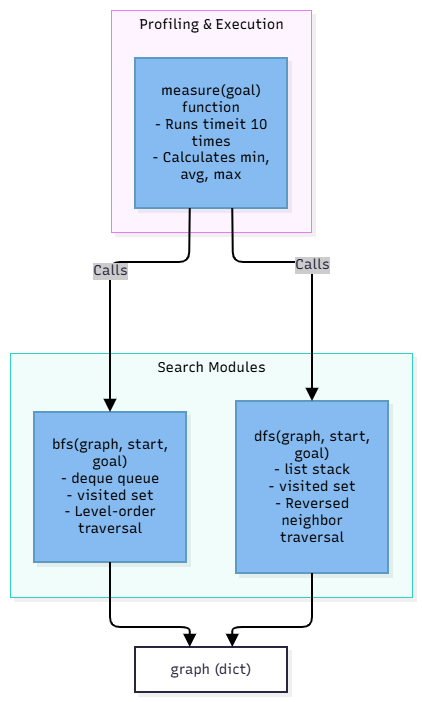

The diagram above was exported from draw.io. Its source (the exported page's mxGraphModel, read from the mxfile embedded in the PNG):
<mxGraphModel dx="1653" dy="721" grid="1" gridSize="10" guides="1" tooltips="1" connect="1" arrows="1" fold="1" page="1" pageScale="1" pageWidth="850" pageHeight="1100" math="0" shadow="0">
  <root>
    <mxCell id="0" />
    <mxCell id="1" parent="0" />
    <UserObject label="" mermaidData="{&#10;  &quot;data&quot;: &quot;graph TD\n    subgraph Profiler [\&quot;Profiling &amp; Execution\&quot;]\n        Measure[\&quot;measure(goal) function&lt;br&gt;- Runs timeit 10 times&lt;br&gt;- Calculates min, avg, max\&quot;]\n    end\n\n    subgraph SearchModules [\&quot;Search Modules\&quot;]\n        direction LR\n        BfsFunc[\&quot;bfs(graph, start, goal)&lt;br&gt;- deque queue&lt;br&gt;- visited set&lt;br&gt;- Level-order traversal\&quot;]\n        DfsFunc[\&quot;dfs(graph, start, goal)&lt;br&gt;- list stack&lt;br&gt;- visited set&lt;br&gt;- Reversed neighbor traversal\&quot;]\n    end\n\n    Measure --&gt;|Calls| BfsFunc\n    Measure --&gt;|Calls| DfsFunc\n    BfsFunc --&gt; Graph[\&quot;graph (dict)\&quot;]\n    DfsFunc --&gt; Graph\n\n    classDef component fill:#85bbf0,stroke:#5d9bc5,color:#000;\n    class Measure,BfsFunc,DfsFunc component;&quot;,&#10;  &quot;config&quot;: null,&#10;  &quot;version&quot;: &quot;12&quot;&#10;}" id="TOurbTB9m70lviJVNF_F-13">
      <mxCell connectable="0" parent="1" style="group;transparentBounds=1;editIcon=1;lockedGroup=0;groupPadding=10;" vertex="1">
        <mxGeometry as="geometry" />
      </mxCell>
    </UserObject>
    <UserObject label="Search Modules" mermaidId="n:SearchModules" mermaidBaseStyle="html=1;whiteSpace=nowrap;strokeWidth=1;verticalAlign=top;fillColor=#F0FDFA;strokeColor=#2DD4BF;fontColor=#000000;fontFamily=Recursive;fontSize=14;shadow=1;shadowColor=#000000;shadowOffsetX=4;shadowOffsetY=4;shadowBlur=0;shadowOpacity=6;" mermaidBaseValue="Search Modules" id="TOurbTB9m70lviJVNF_F-14">
      <mxCell parent="TOurbTB9m70lviJVNF_F-13" style="html=1;whiteSpace=nowrap;strokeWidth=1;verticalAlign=top;fillColor=#F0FDFA;strokeColor=#2DD4BF;fontColor=#000000;fontFamily=Recursive;fontSize=14;shadow=1;shadowColor=#000000;shadowOffsetX=4;shadowOffsetY=4;shadowBlur=0;shadowOpacity=6;fontSource=https%3A%2F%2Ffonts.googleapis.com%2Fcss%3Ffamily%3DRecursive;" vertex="1">
        <mxGeometry height="244" width="402" x="30" y="373" as="geometry" />
      </mxCell>
    </UserObject>
    <UserObject label="bfs(graph, start, goal)&#10;- deque queue&#10;- visited set&#10;- Level-order traversal" mermaidId="n:BfsFunc" mermaidBaseStyle="html=1;whiteSpace=wrap;strokeWidth=2;fillColor=#85bbf0;strokeColor=#5d9bc5;fontColor=default;fontFamily=Recursive;fontSize=14;shadow=1;shadowColor=#000000;shadowOffsetX=4;shadowOffsetY=4;shadowBlur=0;shadowOpacity=6;" mermaidBaseValue="bfs(graph, start, goal)&#10;- deque queue&#10;- visited set&#10;- Level-order traversal" id="TOurbTB9m70lviJVNF_F-15">
      <mxCell parent="TOurbTB9m70lviJVNF_F-14" style="html=1;whiteSpace=wrap;strokeWidth=2;fillColor=#85bbf0;strokeColor=#5d9bc5;fontColor=default;fontFamily=Recursive;fontSize=14;shadow=1;shadowColor=#000000;shadowOffsetX=4;shadowOffsetY=4;shadowBlur=0;shadowOpacity=6;labelWidth=120;fontSource=https%3A%2F%2Ffonts.googleapis.com%2Fcss%3Ffamily%3DRecursive;" vertex="1">
        <mxGeometry height="150" width="152" x="24" y="59" as="geometry" />
      </mxCell>
    </UserObject>
    <UserObject label="dfs(graph, start, goal)&#10;- list stack&#10;- visited set&#10;- Reversed neighbor traversal" mermaidId="n:DfsFunc" mermaidBaseStyle="html=1;whiteSpace=wrap;strokeWidth=2;fillColor=#85bbf0;strokeColor=#5d9bc5;fontColor=default;fontFamily=Recursive;fontSize=14;shadow=1;shadowColor=#000000;shadowOffsetX=4;shadowOffsetY=4;shadowBlur=0;shadowOpacity=6;" mermaidBaseValue="dfs(graph, start, goal)&#10;- list stack&#10;- visited set&#10;- Reversed neighbor traversal" id="TOurbTB9m70lviJVNF_F-16">
      <mxCell parent="TOurbTB9m70lviJVNF_F-14" style="html=1;whiteSpace=wrap;strokeWidth=2;fillColor=#85bbf0;strokeColor=#5d9bc5;fontColor=default;fontFamily=Recursive;fontSize=14;shadow=1;shadowColor=#000000;shadowOffsetX=4;shadowOffsetY=4;shadowBlur=0;shadowOpacity=6;labelWidth=120;fontSource=https%3A%2F%2Ffonts.googleapis.com%2Fcss%3Ffamily%3DRecursive;" vertex="1">
        <mxGeometry height="172" width="152" x="226" y="48" as="geometry" />
      </mxCell>
    </UserObject>
    <UserObject label="Profiling &amp; Execution" mermaidId="n:Profiler" mermaidBaseStyle="html=1;whiteSpace=nowrap;strokeWidth=1;verticalAlign=top;fillColor=#FDF4FF;strokeColor=#E879F9;fontColor=#000000;fontFamily=Recursive;fontSize=14;shadow=1;shadowColor=#000000;shadowOffsetX=4;shadowOffsetY=4;shadowBlur=0;shadowOpacity=6;" mermaidBaseValue="Profiling &amp; Execution" id="TOurbTB9m70lviJVNF_F-17">
      <mxCell parent="TOurbTB9m70lviJVNF_F-13" style="html=1;whiteSpace=nowrap;strokeWidth=1;verticalAlign=top;fillColor=#FDF4FF;strokeColor=#E879F9;fontColor=#000000;fontFamily=Recursive;fontSize=14;shadow=1;shadowColor=#000000;shadowOffsetX=4;shadowOffsetY=4;shadowBlur=0;shadowOpacity=6;fontSource=https%3A%2F%2Ffonts.googleapis.com%2Fcss%3Ffamily%3DRecursive;" vertex="1">
        <mxGeometry height="222" width="200" x="131" y="30" as="geometry" />
      </mxCell>
    </UserObject>
    <UserObject label="measure(goal) function&#10;- Runs timeit 10 times&#10;- Calculates min, avg, max" mermaidId="n:Measure" mermaidBaseStyle="html=1;whiteSpace=wrap;strokeWidth=2;fillColor=#85bbf0;strokeColor=#5d9bc5;fontColor=default;fontFamily=Recursive;fontSize=14;shadow=1;shadowColor=#000000;shadowOffsetX=4;shadowOffsetY=4;shadowBlur=0;shadowOpacity=6;" mermaidBaseValue="measure(goal) function&#10;- Runs timeit 10 times&#10;- Calculates min, avg, max" id="TOurbTB9m70lviJVNF_F-18">
      <mxCell parent="TOurbTB9m70lviJVNF_F-17" style="html=1;whiteSpace=wrap;strokeWidth=2;fillColor=#85bbf0;strokeColor=#5d9bc5;fontColor=default;fontFamily=Recursive;fontSize=14;shadow=1;shadowColor=#000000;shadowOffsetX=4;shadowOffsetY=4;shadowBlur=0;shadowOpacity=6;labelWidth=120;fontSource=https%3A%2F%2Ffonts.googleapis.com%2Fcss%3Ffamily%3DRecursive;" vertex="1">
        <mxGeometry height="150" width="152" x="24" y="48" as="geometry" />
      </mxCell>
    </UserObject>
    <UserObject label="graph (dict)" mermaidId="n:Graph" mermaidBaseStyle="html=1;whiteSpace=wrap;strokeWidth=2;fillColor=#ffffff;strokeColor=#28253D;fontColor=#28253D;fontFamily=Recursive;fontSize=14;shadow=1;shadowColor=#000000;shadowOffsetX=4;shadowOffsetY=4;shadowBlur=0;shadowOpacity=6;" mermaidBaseValue="graph (dict)" id="TOurbTB9m70lviJVNF_F-19">
      <mxCell parent="TOurbTB9m70lviJVNF_F-13" style="html=1;whiteSpace=wrap;strokeWidth=2;fillColor=#ffffff;strokeColor=#28253D;fontColor=#28253D;fontFamily=Recursive;fontSize=14;shadow=1;shadowColor=#000000;shadowOffsetX=4;shadowOffsetY=4;shadowBlur=0;shadowOpacity=6;fontSource=https%3A%2F%2Ffonts.googleapis.com%2Fcss%3Ffamily%3DRecursive;" vertex="1">
        <mxGeometry height="45" width="152" x="155" y="667" as="geometry" />
      </mxCell>
    </UserObject>
    <UserObject label="Calls" mermaidId="e:Measure-&gt;BfsFunc#0" mermaidBaseStyle="edgeStyle=orthogonalEdgeStyle;rounded=1;curved=0;startArrow=none;endArrow=block;endSize=8;jumpStyle=arc;jumpSize=12;strokeColor=#000000;html=1;fontSize=16;labelBackgroundColor=#cccccc;fontFamily=Recursive;fontColor=#28253D;exitX=0.36;exitY=1;entryX=0.5;entryY=0;strokeWidth=2;targetPerimeterSpacing=4;" mermaidBaseValue="Calls" id="TOurbTB9m70lviJVNF_F-20">
      <mxCell edge="1" parent="TOurbTB9m70lviJVNF_F-13" source="TOurbTB9m70lviJVNF_F-18" style="edgeStyle=orthogonalEdgeStyle;rounded=1;curved=0;startArrow=none;endArrow=block;endSize=8;jumpStyle=arc;jumpSize=12;strokeColor=#000000;html=1;fontSize=14;labelBackgroundColor=#cccccc;fontFamily=Recursive;fontColor=#28253D;exitX=0.36;exitY=1;entryX=0.5;entryY=0;strokeWidth=2;targetPerimeterSpacing=4;fontSource=https%3A%2F%2Ffonts.googleapis.com%2Fcss%3Ffamily%3DRecursive;" target="TOurbTB9m70lviJVNF_F-15">
        <mxGeometry relative="1" as="geometry">
          <Array as="points">
            <mxPoint x="209" y="262" />
            <mxPoint x="209" y="282" />
            <mxPoint x="130" y="282" />
            <mxPoint x="130" y="363" />
          </Array>
        </mxGeometry>
      </mxCell>
    </UserObject>
    <UserObject label="Calls" mermaidId="e:Measure-&gt;DfsFunc#0" mermaidBaseStyle="edgeStyle=orthogonalEdgeStyle;rounded=1;curved=0;startArrow=none;endArrow=block;endSize=8;jumpStyle=arc;jumpSize=12;strokeColor=#000000;html=1;fontSize=16;labelBackgroundColor=#cccccc;fontFamily=Recursive;fontColor=#28253D;exitX=0.64;exitY=1;entryX=0.5;entryY=0;strokeWidth=2;targetPerimeterSpacing=4;" mermaidBaseValue="Calls" id="TOurbTB9m70lviJVNF_F-21">
      <mxCell edge="1" parent="TOurbTB9m70lviJVNF_F-13" source="TOurbTB9m70lviJVNF_F-18" style="edgeStyle=orthogonalEdgeStyle;rounded=1;curved=0;startArrow=none;endArrow=block;endSize=8;jumpStyle=arc;jumpSize=12;strokeColor=#000000;html=1;fontSize=14;labelBackgroundColor=#cccccc;fontFamily=Recursive;fontColor=#28253D;exitX=0.64;exitY=1;entryX=0.5;entryY=0;strokeWidth=2;targetPerimeterSpacing=4;fontSource=https%3A%2F%2Ffonts.googleapis.com%2Fcss%3Ffamily%3DRecursive;" target="TOurbTB9m70lviJVNF_F-16">
        <mxGeometry relative="1" as="geometry">
          <Array as="points">
            <mxPoint x="253" y="262" />
            <mxPoint x="253" y="282" />
            <mxPoint x="332" y="282" />
            <mxPoint x="332" y="363" />
          </Array>
        </mxGeometry>
      </mxCell>
    </UserObject>
    <UserObject label="" mermaidId="e:BfsFunc-&gt;Graph#0" mermaidBaseStyle="edgeStyle=orthogonalEdgeStyle;rounded=1;curved=0;startArrow=none;endArrow=block;endSize=8;jumpStyle=arc;jumpSize=12;strokeColor=#000000;exitX=0.5;exitY=1;entryX=0.36;entryY=0;strokeWidth=2;targetPerimeterSpacing=4;" mermaidBaseValue="" id="TOurbTB9m70lviJVNF_F-22">
      <mxCell edge="1" parent="TOurbTB9m70lviJVNF_F-13" source="TOurbTB9m70lviJVNF_F-15" style="edgeStyle=orthogonalEdgeStyle;rounded=1;curved=0;startArrow=none;endArrow=block;endSize=8;jumpStyle=arc;jumpSize=12;strokeColor=#000000;exitX=0.5;exitY=1;entryX=0.36;entryY=0;strokeWidth=2;targetPerimeterSpacing=4;" target="TOurbTB9m70lviJVNF_F-19">
        <mxGeometry relative="1" as="geometry">
          <Array as="points">
            <mxPoint x="130" y="627" />
            <mxPoint x="130" y="647" />
            <mxPoint x="209" y="647" />
          </Array>
        </mxGeometry>
      </mxCell>
    </UserObject>
    <UserObject label="" mermaidId="e:DfsFunc-&gt;Graph#0" mermaidBaseStyle="edgeStyle=orthogonalEdgeStyle;rounded=1;curved=0;startArrow=none;endArrow=block;endSize=8;jumpStyle=arc;jumpSize=12;strokeColor=#000000;exitX=0.5;exitY=1;entryX=0.64;entryY=0;strokeWidth=2;targetPerimeterSpacing=4;" mermaidBaseValue="" id="TOurbTB9m70lviJVNF_F-23">
      <mxCell edge="1" parent="TOurbTB9m70lviJVNF_F-13" source="TOurbTB9m70lviJVNF_F-16" style="edgeStyle=orthogonalEdgeStyle;rounded=1;curved=0;startArrow=none;endArrow=block;endSize=8;jumpStyle=arc;jumpSize=12;strokeColor=#000000;exitX=0.5;exitY=1;entryX=0.64;entryY=0;strokeWidth=2;targetPerimeterSpacing=4;" target="TOurbTB9m70lviJVNF_F-19">
        <mxGeometry relative="1" as="geometry">
          <Array as="points">
            <mxPoint x="332" y="627" />
            <mxPoint x="332" y="647" />
            <mxPoint x="253" y="647" />
          </Array>
        </mxGeometry>
      </mxCell>
    </UserObject>
  </root>
</mxGraphModel>